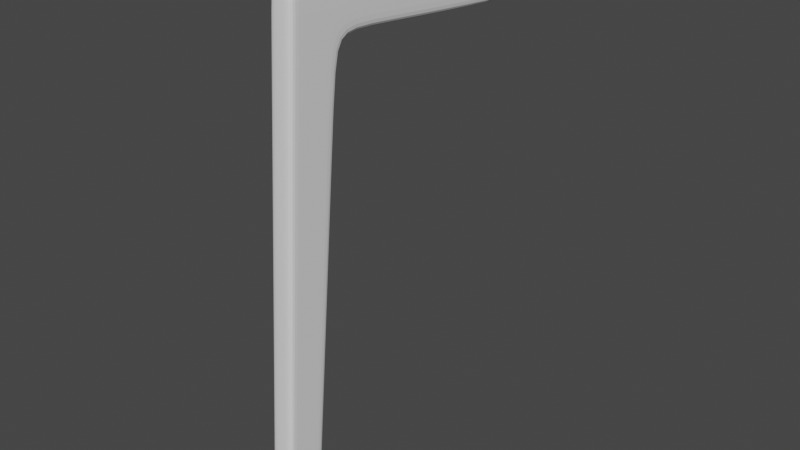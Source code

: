 # Source: Chair.blend  (saved by Blender 2.93.21; exported with 4.5.12 LTS)
import bpy
from mathutils import Matrix  # noqa: F401  (used for matrix-valued properties, if any)

bpy.ops.wm.read_factory_settings(use_empty=True)
scene = bpy.context.scene
scene.name = 'Scene'

# ---- collections
col_collection = bpy.data.collections.new('Collection'); scene.collection.children.link(col_collection)
col_referance_images = bpy.data.collections.new('Referance Images'); col_collection.children.link(col_referance_images)
col_chair = bpy.data.collections.new('Chair'); col_collection.children.link(col_chair)

# ---- world
world_world = bpy.data.worlds.new('World'); scene.world = world_world
world_world.use_nodes = True; world_world.node_tree.nodes.clear()
_N = world_world.node_tree.nodes; _L = world_world.node_tree.links
n0 = _N.new('ShaderNodeOutputWorld'); n0.name = 'World Output'; n0.location = (300, 300)
n1 = _N.new('ShaderNodeBackground'); n1.name = 'Background'; n1.location = (10, 300)
n1.inputs[0].default_value = (0.05088, 0.05088, 0.05088, 1.0)
_L.new(n1.outputs[0], n0.inputs[0])
n0.is_active_output = True
world_world.color = (0.05088, 0.05088, 0.05088)
world_world.use_sun_shadow = False
world_world.sun_shadow_jitter_overblur = 0.0

# ---- meshes
me_cube = bpy.data.meshes.new('Cube')
me_cube.from_pydata([(1.056, -23.49, -1.02), (1.056, -20.57, 46.28), (1.056, -19.91, -1.02), (1.056, -16.48, 36.71), (1.056, -21.15, 36.91), (1.056, -16.09, 40.9), (1.056, 6.906, 44.83), (1.056, 6.407, 38.59), (1.056, -20.82, 42.2), (1.056, 6.506, 39.68), (1.056, -20.59, -1.02), (1.056, -16.56, 46.08), (1.056, -17.36, 36.75), (1.056, -16.91, 42.01), (1.056, -19.72, 46.24), (1.056, -20.34, 36.88), (1.056, -19.99, 42.16), (1.056, -22.87, -1.02), (1.056, -19.82, -0.02104), (1.056, -23.43, -0.01568), (1.056, -20.5, -0.02002), (1.056, -22.8, -0.01661), (1.056, -12.24, 45.85), (1.056, -12.71, 40.56), (1.056, -12.61, 41.62), (-1.192e-07, -19.91, -1.02), (-1.192e-07, -23.49, -1.02), (-1.192e-07, -20.57, 46.28), (0.0, -21.15, 36.91), (0.0, -16.48, 36.71), (-1.192e-07, -16.09, 40.9), (-1.192e-07, 6.906, 44.83), (-1.192e-07, 6.407, 38.59), (-1.192e-07, 6.506, 39.68), (-1.192e-07, -20.82, 42.2), (-1.192e-07, -16.56, 46.08), (-1.192e-07, -20.59, -1.02), (-1.192e-07, -19.72, 46.24), (-1.192e-07, -22.87, -1.02), (-1.192e-07, -19.82, -0.02104), (-1.192e-07, -23.43, -0.01568), (0.0, -12.71, 40.56), (0.0, -12.24, 45.85)], [], [(42, 22, 6, 31), (16, 14, 1, 8), (38, 17, 0, 26), (21, 15, 4, 19), (39, 29, 3, 18), (15, 16, 8, 4), (29, 30, 5, 3), (33, 31, 6, 9), (24, 23, 7, 9), (22, 24, 9, 6), (32, 33, 9, 7), (3, 5, 13, 12), (18, 3, 12, 20), (25, 2, 10, 36), (12, 13, 16, 15), (20, 12, 15, 21), (36, 10, 17, 38), (13, 11, 14, 16), (10, 20, 21, 17), (2, 18, 20, 10), (25, 39, 18, 2), (17, 21, 19, 0), (11, 13, 24, 22), (13, 5, 23, 24), (35, 11, 22, 42), (5, 30, 41, 23), (0, 19, 40, 26), (11, 35, 37, 14), (23, 41, 32, 7), (4, 8, 34, 28), (19, 4, 28, 40), (14, 37, 27, 1), (8, 1, 27, 34)])
_uv = me_cube.uv_layers.new(name='UVMap')
_uv.uv.foreach_set('vector', [0.75, 0.5, 0.625, 0.5, 0.625, 0.5, 0.75, 0.5, 0.6034, 0.7067, 0.625, 0.7067, 0.625, 0.75, 0.6034, 0.75, 0.25, 0.7067, 0.375, 0.7067, 0.375, 0.75, 0.25, 0.75, 0.3803, 0.7067, 0.5755, 0.7067, 0.5755, 0.75, 0.3803, 0.75, 0.3803, 0.375, 0.5755, 0.375, 0.5755, 0.5, 0.3803, 0.5, 0.5755, 0.7067, 0.6034, 0.7067, 0.6034, 0.75, 0.5755, 0.75, 0.5755, 0.375, 0.5978, 0.375, 0.5978, 0.5, 0.5755, 0.5, 0.6028, 0.375, 0.625, 0.375, 0.625, 0.5, 0.6028, 0.5, 0.6033, 0.5, 0.5976, 0.5, 0.597, 0.5, 0.6028, 0.5, 0.625, 0.5, 0.6033, 0.5, 0.6028, 0.5, 0.625, 0.5, 0.597, 0.375, 0.6028, 0.375, 0.6028, 0.5, 0.597, 0.5, 0.5755, 0.5, 0.5978, 0.5, 0.6034, 0.5473, 0.5755, 0.5473, 0.3803, 0.5, 0.5755, 0.5, 0.5755, 0.5473, 0.3803, 0.5473, 0.25, 0.5, 0.375, 0.5, 0.375, 0.5473, 0.25, 0.5473, 0.5755, 0.5473, 0.6034, 0.5473, 0.6034, 0.7067, 0.5755, 0.7067, 0.3803, 0.5473, 0.5755, 0.5473, 0.5755, 0.7067, 0.3803, 0.7067, 0.25, 0.5473, 0.375, 0.5473, 0.375, 0.7067, 0.25, 0.7067, 0.6034, 0.5473, 0.625, 0.5473, 0.625, 0.7067, 0.6034, 0.7067, 0.375, 0.5473, 0.3803, 0.5473, 0.3803, 0.7067, 0.375, 0.7067, 0.375, 0.5, 0.3803, 0.5, 0.3803, 0.5473, 0.375, 0.5473, 0.375, 0.375, 0.3803, 0.375, 0.3803, 0.5, 0.375, 0.5, 0.375, 0.7067, 0.3803, 0.7067, 0.3803, 0.75, 0.375, 0.75, 0.625, 0.5473, 0.6034, 0.5473, 0.6033, 0.5, 0.625, 0.5, 0.6034, 0.5473, 0.5978, 0.5, 0.5976, 0.5, 0.6033, 0.5, 0.75, 0.5473, 0.625, 0.5473, 0.625, 0.5, 0.75, 0.5, 0.5978, 0.5, 0.5978, 0.375, 0.5976, 0.375, 0.5976, 0.5, 0.375, 0.75, 0.3803, 0.75, 0.3803, 0.875, 0.375, 0.875, 0.625, 0.5473, 0.75, 0.5473, 0.75, 0.7067, 0.625, 0.7067, 0.5976, 0.5, 0.5976, 0.375, 0.597, 0.375, 0.597, 0.5, 0.5755, 0.75, 0.6034, 0.75, 0.6034, 0.875, 0.5755, 0.875, 0.3803, 0.75, 0.5755, 0.75, 0.5755, 0.875, 0.3803, 0.875, 0.625, 0.7067, 0.75, 0.7067, 0.75, 0.75, 0.625, 0.75, 0.6034, 0.75, 0.625, 0.75, 0.625, 0.875, 0.6034, 0.875])
me_cube.use_remesh_fix_poles = True
me_cube.use_remesh_preserve_attributes = False
me_cube.update()

# ---- objects
ob_front_ortographic_reference = bpy.data.objects.new('Front Ortographic reference ', None)
ob_right_ortographic_reference = bpy.data.objects.new('Right Ortographic reference ', None)
ob_top_ortographic_reference = bpy.data.objects.new('Top Ortographic reference ', None)
ob_chair = bpy.data.objects.new('Chair', me_cube)

# ---- transforms, parenting, visibility, modifiers, constraints
ob_front_ortographic_reference.location = (0.0, 2.485, 2.034)
ob_front_ortographic_reference.rotation_euler = (1.571, -0.0, -0.0)
ob_front_ortographic_reference.empty_display_type = 'IMAGE'
ob_front_ortographic_reference.empty_display_size = 5.0
ob_front_ortographic_reference.use_empty_image_alpha = True
ob_front_ortographic_reference.color = (1.0, 1.0, 1.0, 0.5)
ob_front_ortographic_reference.hide_select = True
ob_right_ortographic_reference.location = (-2.532, 0.0, 2.034)
ob_right_ortographic_reference.rotation_euler = (1.571, -0.0, 1.571)
ob_right_ortographic_reference.empty_display_type = 'IMAGE'
ob_right_ortographic_reference.empty_display_size = 5.0
ob_right_ortographic_reference.use_empty_image_alpha = True
ob_right_ortographic_reference.color = (1.0, 1.0, 1.0, 0.5)
ob_right_ortographic_reference.hide_select = True
ob_top_ortographic_reference.location = (0.0, 0.0, 0.0)
ob_top_ortographic_reference.empty_display_type = 'IMAGE'
ob_top_ortographic_reference.empty_display_size = 5.0
ob_top_ortographic_reference.use_empty_image_alpha = True
ob_top_ortographic_reference.color = (1.0, 1.0, 1.0, 0.5)
ob_top_ortographic_reference.hide_select = True
ob_chair.location = (1.269, -6.776e-09, 0.05043)
ob_chair.scale = (0.04951, 0.04951, 0.04951)
_m = ob_chair.modifiers.new('Mirror', 'MIRROR')
_m.use_clip = True
_m = ob_chair.modifiers.new('Subdivision', 'SUBSURF')
_m.levels = 3

# ---- collection membership
col_referance_images.objects.link(ob_front_ortographic_reference)
col_referance_images.objects.link(ob_right_ortographic_reference)
col_referance_images.objects.link(ob_top_ortographic_reference)
col_chair.objects.link(ob_chair)

# ---- scene / render settings (as saved in the file)
scene.frame_start = 1; scene.frame_end = 250; scene.frame_set(1)
scene.render.engine = 'BLENDER_EEVEE_NEXT'
scene.cycles.use_denoising = False
scene.cycles.samples = 128
scene.cycles.sampling_pattern = 'TABULATED_SOBOL'
scene.cycles.use_adaptive_sampling = False
scene.cycles.use_light_tree = False
scene.view_settings.view_transform = 'Filmic'
bpy.context.view_layer.update()

# ---- added for rendering (the .blend has no active camera and no usable light): camera, sun
cam_auto = bpy.data.cameras.new('AutoCamera')
cam_auto.lens = 50.0
cam_auto.sensor_width = 36.0
cam_auto.clip_end = 1000.0
ob_auto_camera = bpy.data.objects.new('AutoCamera', cam_auto)
scene.collection.objects.link(ob_auto_camera)
ob_auto_camera.location = (3.84622, -3.50311, 3.23262)
ob_auto_camera.rotation_euler = (1.09748, -7.21219e-08, 0.694738)
scene.camera = ob_auto_camera
light_auto_sun = bpy.data.lights.new('AutoSun', 'SUN')
light_auto_sun.energy = 3.0
light_auto_sun.angle = 0.0523599
ob_auto_sun = bpy.data.objects.new('AutoSun', light_auto_sun)
scene.collection.objects.link(ob_auto_sun)
ob_auto_sun.rotation_euler = (0.872665, 0.174533, 0.523599)
bpy.context.view_layer.update()
